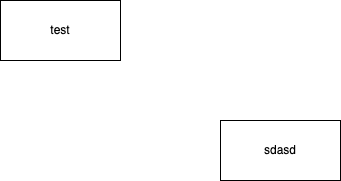

The diagram above was exported from draw.io. Its source (the exported page's mxGraphModel, read from the mxfile embedded in the PNG):
<mxGraphModel dx="1434" dy="771" grid="1" gridSize="10" guides="1" tooltips="1" connect="1" arrows="1" fold="1" page="1" pageScale="1" pageWidth="850" pageHeight="1100" math="0" shadow="0">
  <root>
    <mxCell id="0" />
    <mxCell id="1" parent="0" />
    <mxCell id="eCEycoIyU-vK2wVTPi8D-1" value="test" style="rounded=0;whiteSpace=wrap;html=1;" vertex="1" parent="1">
      <mxGeometry x="170" y="260" width="120" height="60" as="geometry" />
    </mxCell>
    <mxCell id="eCEycoIyU-vK2wVTPi8D-2" value="sdasd" style="rounded=0;whiteSpace=wrap;html=1;" vertex="1" parent="1">
      <mxGeometry x="390" y="380" width="120" height="60" as="geometry" />
    </mxCell>
  </root>
</mxGraphModel>